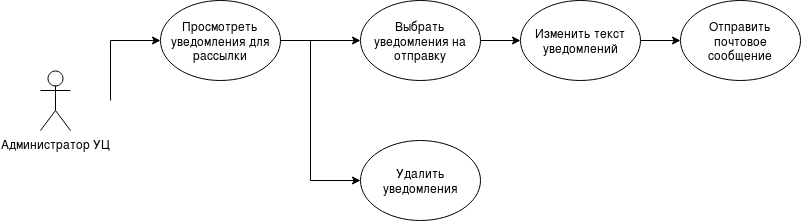

The diagram above was exported from draw.io. Its source (the exported page's mxGraphModel, read from the mxfile embedded in the PNG):
<mxGraphModel dx="1430" dy="739" grid="1" gridSize="10" guides="1" tooltips="1" connect="1" arrows="1" fold="1" page="1" pageScale="1" pageWidth="1169" pageHeight="826" background="#ffffff" math="0" shadow="0">
  <root>
    <mxCell id="0" />
    <mxCell id="1" parent="0" />
    <mxCell id="6" value="" style="edgeStyle=orthogonalEdgeStyle;rounded=0;html=1;jettySize=auto;orthogonalLoop=1;entryX=0;entryY=0.5;" edge="1" parent="1" target="7">
      <mxGeometry relative="1" as="geometry">
        <mxPoint x="170" y="250" as="sourcePoint" />
        <mxPoint x="270" y="250" as="targetPoint" />
        <Array as="points">
          <mxPoint x="170" y="190" />
        </Array>
      </mxGeometry>
    </mxCell>
    <mxCell id="2" value="Администратор УЦ&lt;br&gt;" style="shape=umlActor;verticalLabelPosition=bottom;labelBackgroundColor=#ffffff;verticalAlign=top;html=1;" vertex="1" parent="1">
      <mxGeometry x="100" y="220" width="30" height="60" as="geometry" />
    </mxCell>
    <mxCell id="7" value="Просмотреть уведомления для рассылки" style="ellipse;whiteSpace=wrap;html=1;" vertex="1" parent="1">
      <mxGeometry x="220" y="150" width="120" height="80" as="geometry" />
    </mxCell>
    <mxCell id="13" style="edgeStyle=orthogonalEdgeStyle;rounded=0;html=1;exitX=1;exitY=0.5;entryX=0;entryY=0.5;jettySize=auto;orthogonalLoop=1;" edge="1" parent="1" source="7" target="10">
      <mxGeometry relative="1" as="geometry">
        <mxPoint x="530" y="190" as="sourcePoint" />
        <Array as="points" />
      </mxGeometry>
    </mxCell>
    <mxCell id="15" style="edgeStyle=orthogonalEdgeStyle;rounded=0;html=1;exitX=1;exitY=0.5;entryX=0;entryY=0.5;jettySize=auto;orthogonalLoop=1;" edge="1" parent="1" source="7" target="11">
      <mxGeometry relative="1" as="geometry">
        <mxPoint x="530" y="190" as="sourcePoint" />
        <Array as="points">
          <mxPoint x="370" y="190" />
          <mxPoint x="370" y="330" />
        </Array>
      </mxGeometry>
    </mxCell>
    <mxCell id="17" style="edgeStyle=orthogonalEdgeStyle;rounded=0;html=1;exitX=1;exitY=0.5;entryX=0;entryY=0.5;jettySize=auto;orthogonalLoop=1;" edge="1" parent="1" source="10" target="16">
      <mxGeometry relative="1" as="geometry" />
    </mxCell>
    <mxCell id="10" value="Выбрать уведомления на отправку" style="ellipse;whiteSpace=wrap;html=1;" vertex="1" parent="1">
      <mxGeometry x="420" y="150" width="120" height="80" as="geometry" />
    </mxCell>
    <mxCell id="11" value="Удалить уведомления" style="ellipse;whiteSpace=wrap;html=1;" vertex="1" parent="1">
      <mxGeometry x="420" y="290" width="120" height="80" as="geometry" />
    </mxCell>
    <mxCell id="20" style="edgeStyle=orthogonalEdgeStyle;rounded=0;html=1;exitX=1;exitY=0.5;jettySize=auto;orthogonalLoop=1;" edge="1" parent="1" source="16" target="18">
      <mxGeometry relative="1" as="geometry" />
    </mxCell>
    <mxCell id="16" value="Изменить текст уведомлений" style="ellipse;whiteSpace=wrap;html=1;" vertex="1" parent="1">
      <mxGeometry x="580" y="150" width="120" height="80" as="geometry" />
    </mxCell>
    <mxCell id="18" value="Отправить почтовое сообщение" style="ellipse;whiteSpace=wrap;html=1;" vertex="1" parent="1">
      <mxGeometry x="740" y="150" width="120" height="80" as="geometry" />
    </mxCell>
  </root>
</mxGraphModel>